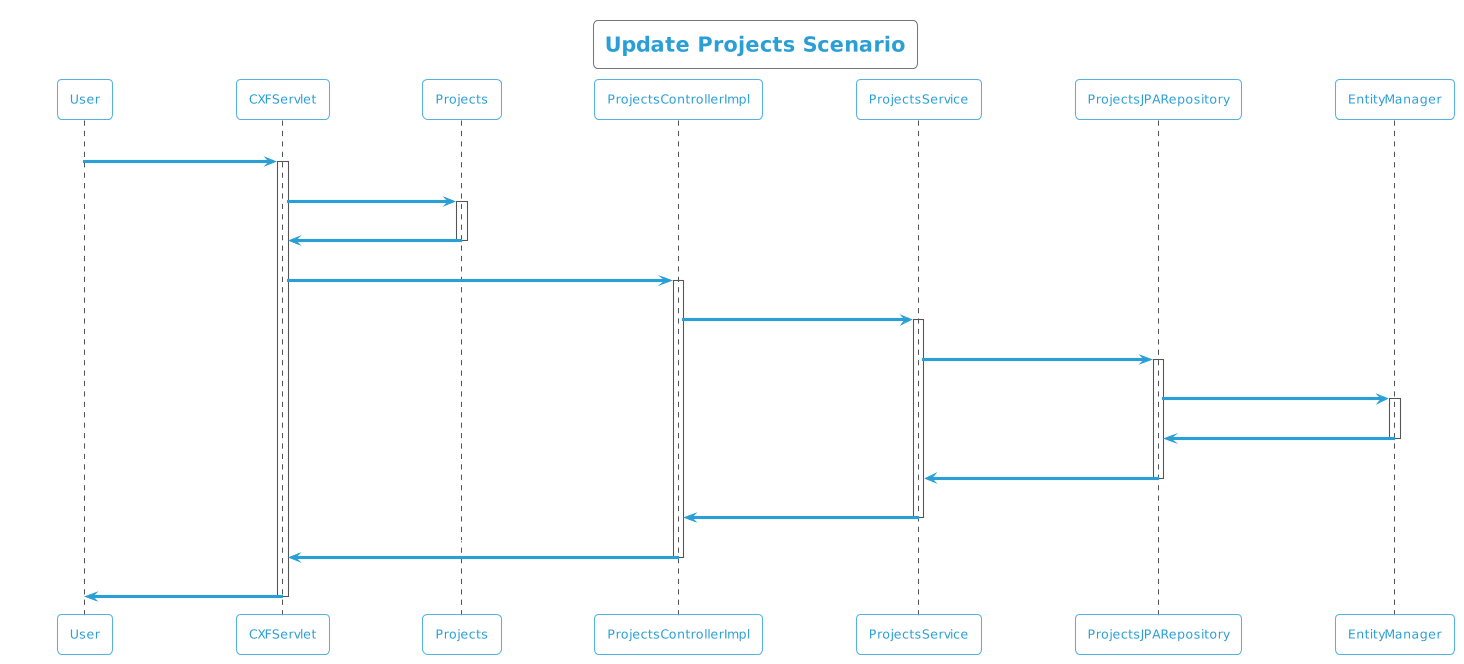

The diagram above was rendered by PlantUML. Its source (embedded in the PNG):
@startuml
!theme cyborg-outline
title Update Projects Scenario
participant User
User -> CXFServlet: UPDATE, Projects
activate CXFServlet
CXFServlet -> Projects: << update >>
activate Projects
Projects -> CXFServlet: << instance >>
deactivate Projects
CXFServlet -> ProjectsControllerImpl: update(:Projects)
activate ProjectsControllerImpl
ProjectsControllerImpl -> ProjectsService: update(:Projects)
activate ProjectsService
ProjectsService -> ProjectsJPARepository: update(:Projects)
activate ProjectsJPARepository
ProjectsJPARepository -> EntityManager: update(:Projects)
activate EntityManager
EntityManager -> ProjectsJPARepository: << persisted Projects >>
deactivate EntityManager
ProjectsJPARepository -> ProjectsService: << persisted Projects >>
deactivate ProjectsJPARepository
ProjectsService -> ProjectsControllerImpl: << persisted Projects >>
deactivate ProjectsService
ProjectsControllerImpl -> CXFServlet: << persisted Projects >>
deactivate ProjectsControllerImpl
CXFServlet -> User: marshalled Projects XML
deactivate CXFServlet
@enduml